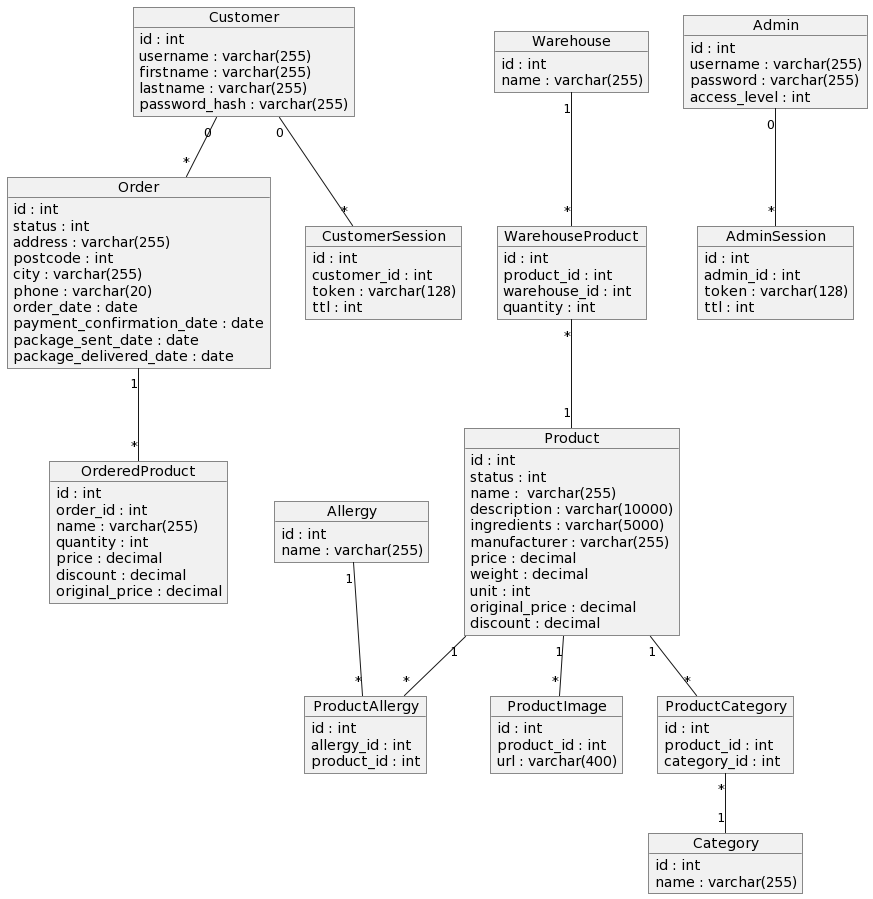

The diagram above was rendered by PlantUML. Its source (embedded in the PNG):
@startuml
object Customer
object Order
object Product
object Warehouse
object OrderedProduct
object ProductImage
object WarehouseProduct
object Admin
object ProductCategory
object Category
object ProductAllergy
object Allergy
object CustomerSession
object AdminSession

Customer : id : int
Customer : username : varchar(255)
Customer : firstname : varchar(255)
Customer : lastname : varchar(255)
Customer : password_hash : varchar(255)

CustomerSession : id : int
CustomerSession : customer_id : int
CustomerSession : token : varchar(128)
CustomerSession : ttl : int

Order : id : int
Order : status : int
Order : address : varchar(255)
Order : postcode : int
Order : city : varchar(255)
Order : phone : varchar(20)
Order : order_date : date
Order : payment_confirmation_date : date
Order : package_sent_date : date
Order : package_delivered_date : date

Product : id : int
Product : status : int
Product : name :  varchar(255)
Product : description : varchar(10000)
Product : ingredients : varchar(5000)
Product : manufacturer : varchar(255)
Product : price : decimal
Product : weight : decimal
Product : unit : int
Product : original_price : decimal
Product : discount : decimal

Allergy : id : int
Allergy : name : varchar(255)

ProductAllergy : id : int
ProductAllergy : allergy_id : int
ProductAllergy : product_id : int

ProductCategory : id : int
ProductCategory : product_id : int
ProductCategory : category_id : int

Category : id : int
Category : name : varchar(255)

ProductImage : id : int
ProductImage : product_id : int
ProductImage : url : varchar(400)

Warehouse : id : int
Warehouse : name : varchar(255)

WarehouseProduct : id : int
WarehouseProduct : product_id : int
WarehouseProduct : warehouse_id : int
WarehouseProduct : quantity : int

OrderedProduct : id : int
OrderedProduct : order_id : int
OrderedProduct : name : varchar(255)
OrderedProduct : quantity : int
OrderedProduct : price : decimal
OrderedProduct : discount : decimal
OrderedProduct : original_price : decimal

Admin : id : int
Admin : username : varchar(255)
Admin : password : varchar(255) 
Admin : access_level : int

AdminSession : id : int
AdminSession : admin_id : int
AdminSession : token : varchar(128)
AdminSession : ttl : int

Product "1" -- "*" ProductImage
Product "1" -- "*" ProductCategory
Product "1" -- "*" ProductAllergy
Allergy "1" -- "*" ProductAllergy 
ProductCategory "*" -- "1" Category
Warehouse "1" -- "*" WarehouseProduct
WarehouseProduct "*" -- "1" Product
Order "1" -- "*" OrderedProduct
Customer "0" -- "*" Order
Customer "0" -- "*" CustomerSession
Admin "0" -- "*" AdminSession
@enduml